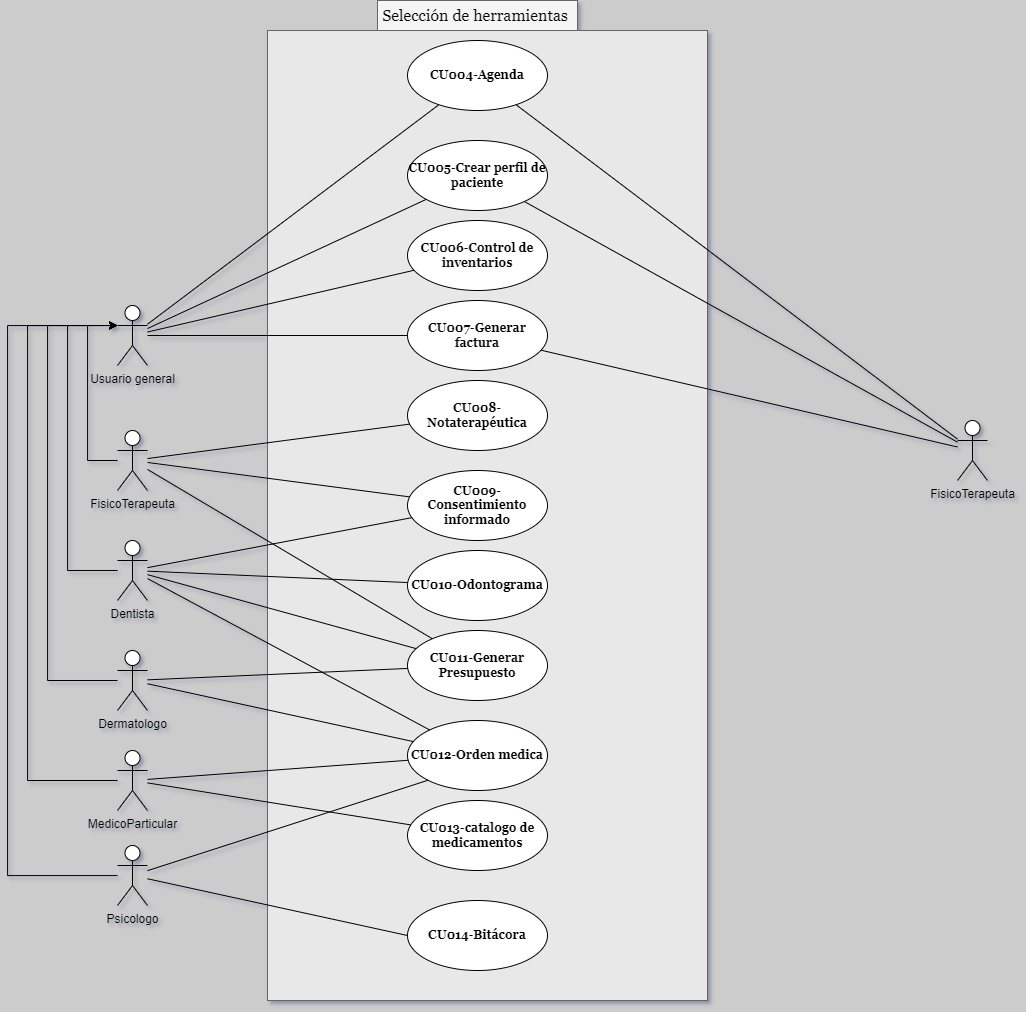

The diagram above was exported from draw.io. Its source (the exported page's mxGraphModel, read from the mxfile embedded in the PNG):
<mxGraphModel dx="135" dy="1042" grid="1" gridSize="10" guides="1" tooltips="1" connect="1" arrows="1" fold="1" page="1" pageScale="1" pageWidth="850" pageHeight="1100" background="#CCCCCC" math="0" shadow="1">
  <root>
    <mxCell id="0" />
    <mxCell id="1" parent="0" />
    <mxCell id="viYEcVaDOITtwCPnxlh_-107" value="Usuario general" style="shape=umlActor;verticalLabelPosition=bottom;verticalAlign=top;html=1;" parent="1" vertex="1">
      <mxGeometry x="2000" y="535" width="30" height="60" as="geometry" />
    </mxCell>
    <mxCell id="viYEcVaDOITtwCPnxlh_-108" value="Psicologo" style="shape=umlActor;verticalLabelPosition=bottom;verticalAlign=top;html=1;" parent="1" vertex="1">
      <mxGeometry x="2000" y="1075" width="30" height="60" as="geometry" />
    </mxCell>
    <mxCell id="pUutVVXpyq509giA3b4A-3" style="edgeStyle=orthogonalEdgeStyle;rounded=0;orthogonalLoop=1;jettySize=auto;html=1;entryX=0;entryY=0.3333333333333333;entryDx=0;entryDy=0;entryPerimeter=0;" parent="1" source="viYEcVaDOITtwCPnxlh_-109" target="viYEcVaDOITtwCPnxlh_-107" edge="1">
      <mxGeometry relative="1" as="geometry">
        <mxPoint x="1900" y="600" as="targetPoint" />
        <Array as="points">
          <mxPoint x="1930" y="910" />
          <mxPoint x="1930" y="555" />
        </Array>
      </mxGeometry>
    </mxCell>
    <mxCell id="viYEcVaDOITtwCPnxlh_-109" value="Dermatologo" style="shape=umlActor;verticalLabelPosition=bottom;verticalAlign=top;html=1;" parent="1" vertex="1">
      <mxGeometry x="2000" y="880" width="30" height="60" as="geometry" />
    </mxCell>
    <mxCell id="viYEcVaDOITtwCPnxlh_-110" value="Dentista" style="shape=umlActor;verticalLabelPosition=bottom;verticalAlign=top;html=1;" parent="1" vertex="1">
      <mxGeometry x="2000" y="770" width="30" height="60" as="geometry" />
    </mxCell>
    <mxCell id="viYEcVaDOITtwCPnxlh_-111" value="FisicoTerapeuta" style="shape=umlActor;verticalLabelPosition=bottom;verticalAlign=top;html=1;" parent="1" vertex="1">
      <mxGeometry x="2000" y="660" width="30" height="60" as="geometry" />
    </mxCell>
    <mxCell id="viYEcVaDOITtwCPnxlh_-112" value="MedicoParticular" style="shape=umlActor;verticalLabelPosition=bottom;verticalAlign=top;html=1;" parent="1" vertex="1">
      <mxGeometry x="2000" y="980" width="30" height="60" as="geometry" />
    </mxCell>
    <mxCell id="viYEcVaDOITtwCPnxlh_-120" value="" style="rounded=0;whiteSpace=wrap;html=1;fillColor=#E8E8E8;strokeColor=#666666;fontColor=#333333;fontFamily=Georgia;fontStyle=1" parent="1" vertex="1">
      <mxGeometry x="2150" y="260" width="440" height="970" as="geometry" />
    </mxCell>
    <mxCell id="viYEcVaDOITtwCPnxlh_-121" value="Selección de herramientas&amp;nbsp;" style="text;html=1;align=center;verticalAlign=middle;whiteSpace=wrap;rounded=0;fontFamily=Georgia;fontSize=16;fillColor=#f5f5f5;fontColor=#000000;strokeColor=#666666;" parent="1" vertex="1">
      <mxGeometry x="2260" y="230" width="200" height="30" as="geometry" />
    </mxCell>
    <mxCell id="viYEcVaDOITtwCPnxlh_-122" value="CU004-Agenda" style="ellipse;whiteSpace=wrap;html=1;fontFamily=Georgia;fontStyle=1" parent="1" vertex="1">
      <mxGeometry x="2290" y="270" width="140" height="70" as="geometry" />
    </mxCell>
    <mxCell id="viYEcVaDOITtwCPnxlh_-123" value="CU005-Crear perfil de paciente" style="ellipse;whiteSpace=wrap;html=1;fontFamily=Georgia;fontStyle=1" parent="1" vertex="1">
      <mxGeometry x="2290" y="370" width="140" height="70" as="geometry" />
    </mxCell>
    <mxCell id="viYEcVaDOITtwCPnxlh_-124" value="&lt;font style=&quot;vertical-align: inherit;&quot;&gt;&lt;font style=&quot;vertical-align: inherit;&quot;&gt;&lt;font style=&quot;vertical-align: inherit;&quot;&gt;&lt;font style=&quot;vertical-align: inherit;&quot;&gt;CU006-Control de inventarios&lt;/font&gt;&lt;/font&gt;&lt;/font&gt;&lt;/font&gt;" style="ellipse;whiteSpace=wrap;html=1;fontFamily=Georgia;fontStyle=1" parent="1" vertex="1">
      <mxGeometry x="2290" y="450" width="140" height="70" as="geometry" />
    </mxCell>
    <mxCell id="viYEcVaDOITtwCPnxlh_-125" value="&lt;font style=&quot;vertical-align: inherit;&quot;&gt;&lt;font style=&quot;vertical-align: inherit;&quot;&gt;CU007-Generar factura&lt;/font&gt;&lt;/font&gt;" style="ellipse;whiteSpace=wrap;html=1;fontFamily=Georgia;fontStyle=1" parent="1" vertex="1">
      <mxGeometry x="2290" y="530" width="140" height="70" as="geometry" />
    </mxCell>
    <mxCell id="viYEcVaDOITtwCPnxlh_-127" value="" style="endArrow=none;html=1;rounded=0;" parent="1" source="viYEcVaDOITtwCPnxlh_-107" target="viYEcVaDOITtwCPnxlh_-122" edge="1">
      <mxGeometry width="50" height="50" relative="1" as="geometry">
        <mxPoint x="2280" y="650" as="sourcePoint" />
        <mxPoint x="2330" y="600" as="targetPoint" />
      </mxGeometry>
    </mxCell>
    <mxCell id="viYEcVaDOITtwCPnxlh_-128" value="" style="endArrow=none;html=1;rounded=0;" parent="1" source="viYEcVaDOITtwCPnxlh_-107" target="viYEcVaDOITtwCPnxlh_-123" edge="1">
      <mxGeometry width="50" height="50" relative="1" as="geometry">
        <mxPoint x="2299.6995390003003" y="450" as="sourcePoint" />
        <mxPoint x="2450" y="480" as="targetPoint" />
      </mxGeometry>
    </mxCell>
    <mxCell id="viYEcVaDOITtwCPnxlh_-129" value="" style="endArrow=none;html=1;rounded=0;" parent="1" source="viYEcVaDOITtwCPnxlh_-107" target="viYEcVaDOITtwCPnxlh_-124" edge="1">
      <mxGeometry width="50" height="50" relative="1" as="geometry">
        <mxPoint x="2040" y="566" as="sourcePoint" />
        <mxPoint x="2265" y="432" as="targetPoint" />
      </mxGeometry>
    </mxCell>
    <mxCell id="viYEcVaDOITtwCPnxlh_-130" value="" style="endArrow=none;html=1;rounded=0;" parent="1" source="viYEcVaDOITtwCPnxlh_-107" target="viYEcVaDOITtwCPnxlh_-125" edge="1">
      <mxGeometry width="50" height="50" relative="1" as="geometry">
        <mxPoint x="2050" y="576" as="sourcePoint" />
        <mxPoint x="2275" y="442" as="targetPoint" />
      </mxGeometry>
    </mxCell>
    <mxCell id="viYEcVaDOITtwCPnxlh_-132" value="&lt;font style=&quot;vertical-align: inherit;&quot;&gt;&lt;font style=&quot;vertical-align: inherit;&quot;&gt;CU013-catalogo de medicamentos&lt;/font&gt;&lt;/font&gt;" style="ellipse;whiteSpace=wrap;html=1;fontFamily=Georgia;fontStyle=1" parent="1" vertex="1">
      <mxGeometry x="2290" y="1030" width="140" height="70" as="geometry" />
    </mxCell>
    <mxCell id="viYEcVaDOITtwCPnxlh_-133" value="" style="endArrow=none;html=1;rounded=0;" parent="1" source="viYEcVaDOITtwCPnxlh_-112" target="viYEcVaDOITtwCPnxlh_-132" edge="1">
      <mxGeometry width="50" height="50" relative="1" as="geometry">
        <mxPoint x="2180" y="1000" as="sourcePoint" />
        <mxPoint x="2230" y="950" as="targetPoint" />
      </mxGeometry>
    </mxCell>
    <mxCell id="viYEcVaDOITtwCPnxlh_-134" value="&lt;font style=&quot;vertical-align: inherit;&quot;&gt;&lt;font style=&quot;vertical-align: inherit;&quot;&gt;CU008-Notaterapéutica&lt;/font&gt;&lt;/font&gt;" style="ellipse;whiteSpace=wrap;html=1;fontFamily=Georgia;fontStyle=1" parent="1" vertex="1">
      <mxGeometry x="2290" y="610" width="140" height="70" as="geometry" />
    </mxCell>
    <mxCell id="viYEcVaDOITtwCPnxlh_-135" value="&lt;font style=&quot;vertical-align: inherit;&quot;&gt;&lt;font style=&quot;vertical-align: inherit;&quot;&gt;CU011-Generar Presupuesto&lt;/font&gt;&lt;/font&gt;" style="ellipse;whiteSpace=wrap;html=1;fontFamily=Georgia;fontStyle=1" parent="1" vertex="1">
      <mxGeometry x="2290" y="860" width="140" height="70" as="geometry" />
    </mxCell>
    <mxCell id="viYEcVaDOITtwCPnxlh_-141" value="" style="endArrow=none;html=1;rounded=0;" parent="1" source="viYEcVaDOITtwCPnxlh_-111" target="viYEcVaDOITtwCPnxlh_-134" edge="1">
      <mxGeometry width="50" height="50" relative="1" as="geometry">
        <mxPoint x="2040" y="900" as="sourcePoint" />
        <mxPoint x="2090" y="850" as="targetPoint" />
      </mxGeometry>
    </mxCell>
    <mxCell id="viYEcVaDOITtwCPnxlh_-142" value="" style="endArrow=none;html=1;rounded=0;" parent="1" source="viYEcVaDOITtwCPnxlh_-111" target="viYEcVaDOITtwCPnxlh_-135" edge="1">
      <mxGeometry width="50" height="50" relative="1" as="geometry">
        <mxPoint x="2040" y="900" as="sourcePoint" />
        <mxPoint x="2090" y="850" as="targetPoint" />
      </mxGeometry>
    </mxCell>
    <mxCell id="viYEcVaDOITtwCPnxlh_-143" value="&lt;font style=&quot;vertical-align: inherit;&quot;&gt;&lt;font style=&quot;vertical-align: inherit;&quot;&gt;CU010-Odontograma&lt;/font&gt;&lt;/font&gt;" style="ellipse;whiteSpace=wrap;html=1;fontFamily=Georgia;fontStyle=1" parent="1" vertex="1">
      <mxGeometry x="2290" y="780" width="140" height="70" as="geometry" />
    </mxCell>
    <mxCell id="viYEcVaDOITtwCPnxlh_-145" value="" style="endArrow=none;html=1;rounded=0;" parent="1" source="viYEcVaDOITtwCPnxlh_-110" target="viYEcVaDOITtwCPnxlh_-143" edge="1">
      <mxGeometry width="50" height="50" relative="1" as="geometry">
        <mxPoint x="2040" y="897" as="sourcePoint" />
        <mxPoint x="2183" y="920" as="targetPoint" />
      </mxGeometry>
    </mxCell>
    <mxCell id="viYEcVaDOITtwCPnxlh_-146" value="" style="endArrow=none;html=1;rounded=0;" parent="1" source="viYEcVaDOITtwCPnxlh_-110" target="viYEcVaDOITtwCPnxlh_-135" edge="1">
      <mxGeometry width="50" height="50" relative="1" as="geometry">
        <mxPoint x="2040" y="1040" as="sourcePoint" />
        <mxPoint x="2180" y="1036" as="targetPoint" />
      </mxGeometry>
    </mxCell>
    <mxCell id="viYEcVaDOITtwCPnxlh_-147" value="" style="endArrow=none;html=1;rounded=0;" parent="1" source="viYEcVaDOITtwCPnxlh_-109" target="viYEcVaDOITtwCPnxlh_-135" edge="1">
      <mxGeometry width="50" height="50" relative="1" as="geometry">
        <mxPoint x="2040" y="1033" as="sourcePoint" />
        <mxPoint x="2199" y="959" as="targetPoint" />
      </mxGeometry>
    </mxCell>
    <mxCell id="viYEcVaDOITtwCPnxlh_-148" value="&lt;font style=&quot;vertical-align: inherit;&quot;&gt;&lt;font style=&quot;vertical-align: inherit;&quot;&gt;CU012-Orden medica&lt;/font&gt;&lt;/font&gt;" style="ellipse;whiteSpace=wrap;html=1;fontFamily=Georgia;fontStyle=1" parent="1" vertex="1">
      <mxGeometry x="2290" y="950" width="140" height="70" as="geometry" />
    </mxCell>
    <mxCell id="viYEcVaDOITtwCPnxlh_-150" value="" style="endArrow=none;html=1;rounded=0;" parent="1" source="viYEcVaDOITtwCPnxlh_-110" target="viYEcVaDOITtwCPnxlh_-148" edge="1">
      <mxGeometry width="50" height="50" relative="1" as="geometry">
        <mxPoint x="2050" y="810" as="sourcePoint" />
        <mxPoint x="2100" y="760" as="targetPoint" />
      </mxGeometry>
    </mxCell>
    <mxCell id="viYEcVaDOITtwCPnxlh_-151" value="" style="endArrow=none;html=1;rounded=0;" parent="1" source="viYEcVaDOITtwCPnxlh_-109" target="viYEcVaDOITtwCPnxlh_-148" edge="1">
      <mxGeometry width="50" height="50" relative="1" as="geometry">
        <mxPoint x="2050" y="810" as="sourcePoint" />
        <mxPoint x="2100" y="760" as="targetPoint" />
      </mxGeometry>
    </mxCell>
    <mxCell id="viYEcVaDOITtwCPnxlh_-152" value="" style="endArrow=none;html=1;rounded=0;" parent="1" source="viYEcVaDOITtwCPnxlh_-112" target="viYEcVaDOITtwCPnxlh_-148" edge="1">
      <mxGeometry width="50" height="50" relative="1" as="geometry">
        <mxPoint x="2040" y="1052" as="sourcePoint" />
        <mxPoint x="2184" y="1027" as="targetPoint" />
      </mxGeometry>
    </mxCell>
    <mxCell id="viYEcVaDOITtwCPnxlh_-153" value="" style="endArrow=none;html=1;rounded=0;entryX=0;entryY=1;entryDx=0;entryDy=0;" parent="1" source="viYEcVaDOITtwCPnxlh_-108" target="viYEcVaDOITtwCPnxlh_-148" edge="1">
      <mxGeometry width="50" height="50" relative="1" as="geometry">
        <mxPoint x="2040" y="1047" as="sourcePoint" />
        <mxPoint x="2202" y="961" as="targetPoint" />
      </mxGeometry>
    </mxCell>
    <mxCell id="viYEcVaDOITtwCPnxlh_-154" value="&lt;font style=&quot;vertical-align: inherit;&quot;&gt;&lt;font style=&quot;vertical-align: inherit;&quot;&gt;CU014-Bitácora&lt;/font&gt;&lt;/font&gt;" style="ellipse;whiteSpace=wrap;html=1;fontFamily=Georgia;fontStyle=1" parent="1" vertex="1">
      <mxGeometry x="2290" y="1130" width="140" height="70" as="geometry" />
    </mxCell>
    <mxCell id="viYEcVaDOITtwCPnxlh_-156" value="" style="endArrow=none;html=1;rounded=0;entryX=0;entryY=0.5;entryDx=0;entryDy=0;" parent="1" source="viYEcVaDOITtwCPnxlh_-108" target="viYEcVaDOITtwCPnxlh_-154" edge="1">
      <mxGeometry width="50" height="50" relative="1" as="geometry">
        <mxPoint x="2170" y="1160" as="sourcePoint" />
        <mxPoint x="2220" y="1110" as="targetPoint" />
      </mxGeometry>
    </mxCell>
    <mxCell id="pUutVVXpyq509giA3b4A-1" style="edgeStyle=orthogonalEdgeStyle;rounded=0;orthogonalLoop=1;jettySize=auto;html=1;entryX=0;entryY=0.3333333333333333;entryDx=0;entryDy=0;entryPerimeter=0;" parent="1" source="viYEcVaDOITtwCPnxlh_-111" target="viYEcVaDOITtwCPnxlh_-107" edge="1">
      <mxGeometry relative="1" as="geometry">
        <Array as="points">
          <mxPoint x="1970" y="690" />
          <mxPoint x="1970" y="555" />
        </Array>
      </mxGeometry>
    </mxCell>
    <mxCell id="pUutVVXpyq509giA3b4A-2" style="edgeStyle=orthogonalEdgeStyle;rounded=0;orthogonalLoop=1;jettySize=auto;html=1;entryX=0;entryY=0.3333333333333333;entryDx=0;entryDy=0;entryPerimeter=0;" parent="1" source="viYEcVaDOITtwCPnxlh_-110" target="viYEcVaDOITtwCPnxlh_-107" edge="1">
      <mxGeometry relative="1" as="geometry">
        <Array as="points">
          <mxPoint x="1950" y="800" />
          <mxPoint x="1950" y="555" />
        </Array>
      </mxGeometry>
    </mxCell>
    <mxCell id="pUutVVXpyq509giA3b4A-4" style="edgeStyle=orthogonalEdgeStyle;rounded=0;orthogonalLoop=1;jettySize=auto;html=1;entryX=0;entryY=0.3333333333333333;entryDx=0;entryDy=0;entryPerimeter=0;" parent="1" source="viYEcVaDOITtwCPnxlh_-112" target="viYEcVaDOITtwCPnxlh_-107" edge="1">
      <mxGeometry relative="1" as="geometry">
        <Array as="points">
          <mxPoint x="1910" y="1010" />
          <mxPoint x="1910" y="555" />
        </Array>
      </mxGeometry>
    </mxCell>
    <mxCell id="pUutVVXpyq509giA3b4A-5" style="edgeStyle=orthogonalEdgeStyle;rounded=0;orthogonalLoop=1;jettySize=auto;html=1;entryX=0;entryY=0.3333333333333333;entryDx=0;entryDy=0;entryPerimeter=0;" parent="1" source="viYEcVaDOITtwCPnxlh_-108" target="viYEcVaDOITtwCPnxlh_-107" edge="1">
      <mxGeometry relative="1" as="geometry">
        <Array as="points">
          <mxPoint x="1890" y="1105" />
          <mxPoint x="1890" y="555" />
        </Array>
      </mxGeometry>
    </mxCell>
    <mxCell id="pUutVVXpyq509giA3b4A-6" value="&lt;font style=&quot;vertical-align: inherit;&quot;&gt;&lt;font style=&quot;vertical-align: inherit;&quot;&gt;CU009-Consentimiento informado&lt;/font&gt;&lt;/font&gt;" style="ellipse;whiteSpace=wrap;html=1;fontFamily=Georgia;fontStyle=1" parent="1" vertex="1">
      <mxGeometry x="2290" y="700" width="140" height="70" as="geometry" />
    </mxCell>
    <mxCell id="pUutVVXpyq509giA3b4A-7" value="" style="endArrow=none;html=1;rounded=0;" parent="1" source="viYEcVaDOITtwCPnxlh_-111" target="pUutVVXpyq509giA3b4A-6" edge="1">
      <mxGeometry width="50" height="50" relative="1" as="geometry">
        <mxPoint x="2500" y="840" as="sourcePoint" />
        <mxPoint x="2550" y="790" as="targetPoint" />
      </mxGeometry>
    </mxCell>
    <mxCell id="pUutVVXpyq509giA3b4A-8" value="" style="endArrow=none;html=1;rounded=0;" parent="1" source="viYEcVaDOITtwCPnxlh_-110" target="pUutVVXpyq509giA3b4A-6" edge="1">
      <mxGeometry width="50" height="50" relative="1" as="geometry">
        <mxPoint x="2500" y="840" as="sourcePoint" />
        <mxPoint x="2550" y="790" as="targetPoint" />
      </mxGeometry>
    </mxCell>
    <mxCell id="8hnG3DFG0573wlPHoUD4-1" value="FisicoTerapeuta" style="shape=umlActor;verticalLabelPosition=bottom;verticalAlign=top;html=1;" vertex="1" parent="1">
      <mxGeometry x="2840" y="650" width="30" height="60" as="geometry" />
    </mxCell>
    <mxCell id="8hnG3DFG0573wlPHoUD4-2" value="" style="endArrow=none;html=1;rounded=0;" edge="1" parent="1" source="8hnG3DFG0573wlPHoUD4-1" target="viYEcVaDOITtwCPnxlh_-122">
      <mxGeometry width="50" height="50" relative="1" as="geometry">
        <mxPoint x="2760" y="610" as="sourcePoint" />
        <mxPoint x="2810" y="560" as="targetPoint" />
      </mxGeometry>
    </mxCell>
    <mxCell id="8hnG3DFG0573wlPHoUD4-3" value="" style="endArrow=none;html=1;rounded=0;" edge="1" parent="1" source="8hnG3DFG0573wlPHoUD4-1" target="viYEcVaDOITtwCPnxlh_-125">
      <mxGeometry width="50" height="50" relative="1" as="geometry">
        <mxPoint x="3111" y="675" as="sourcePoint" />
        <mxPoint x="2670" y="340" as="targetPoint" />
      </mxGeometry>
    </mxCell>
    <mxCell id="8hnG3DFG0573wlPHoUD4-4" value="" style="endArrow=none;html=1;rounded=0;" edge="1" parent="1" source="8hnG3DFG0573wlPHoUD4-1" target="viYEcVaDOITtwCPnxlh_-123">
      <mxGeometry width="50" height="50" relative="1" as="geometry">
        <mxPoint x="2991" y="652.5" as="sourcePoint" />
        <mxPoint x="2550" y="317.5" as="targetPoint" />
      </mxGeometry>
    </mxCell>
  </root>
</mxGraphModel>